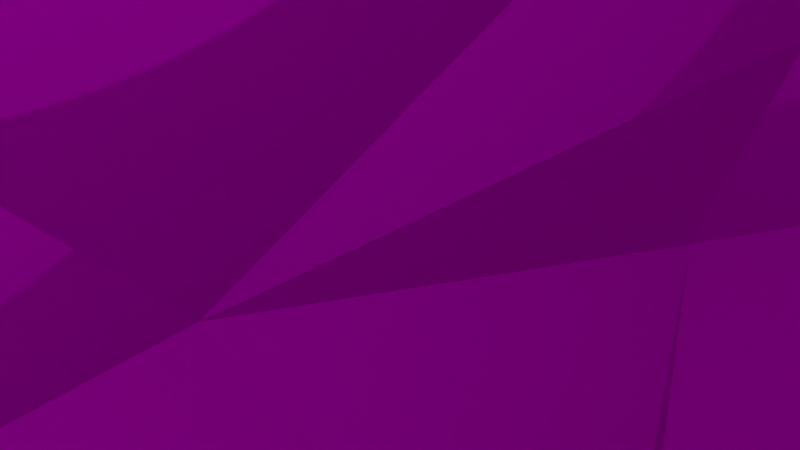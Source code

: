 # Source: cabraa.blend  (saved by Blender 2.93.21; exported with 4.5.12 LTS)
import bpy
from mathutils import Matrix  # noqa: F401  (used for matrix-valued properties, if any)

bpy.ops.wm.read_factory_settings(use_empty=True)
scene = bpy.context.scene
scene.name = 'Scene'

# ---- collections
col_collection = bpy.data.collections.new('Collection'); scene.collection.children.link(col_collection)

# ---- images (referenced by path relative to the original .blend; pixels are not part of the script)
import os
ASSET_DIR = os.environ.get("B2B_ASSET_DIR", "")  # directory of the original .blend (textures are referenced by path, not embedded)
HERE = os.path.dirname(os.path.abspath(__file__))  # packed textures are extracted next to this script under _unpacked/

def load_image(name, relpath, width, height, colorspace="sRGB"):
    """Load a texture the original file referenced (path relative to the .blend, or extracted next to this script)."""
    p = next((c for c in (os.path.join(HERE, relpath), os.path.join(ASSET_DIR, relpath)) if relpath and os.path.exists(c)), "")
    if p:
        img = bpy.data.images.load(p, check_existing=True)
        img.name = name
    else:  # same state as the original file: an image datablock whose file is absent (Cycles renders it pink)
        img = bpy.data.images.new(name, width, height)
        img.source = "FILE"
        img.filepath = "//" + (relpath or name)
    img.colorspace_settings.name = colorspace
    return img
img_cabrii_png = load_image('cabrii.png', 'cabrii.png', 1024, 1024, 'sRGB')

# ---- materials (node trees are filled in below, after node groups)
mat_material_001 = bpy.data.materials.new('Material.001')

# ---- material node trees
mat_material_001.use_nodes = True; mat_material_001.node_tree.nodes.clear()
_N = mat_material_001.node_tree.nodes; _L = mat_material_001.node_tree.links
n0 = _N.new('ShaderNodeOutputMaterial'); n0.name = 'Material Output'; n0.location = (300, 300)
n1 = _N.new('ShaderNodeBsdfToon'); n1.name = 'Toon BSDF'; n1.location = (10, 300)
n2 = _N.new('ShaderNodeTexImage'); n2.name = 'Image Texture'; n2.location = (-280, 275)
n2.image = img_cabrii_png
_L.new(n1.outputs[0], n0.inputs[0])
_L.new(n2.outputs[0], n1.inputs[0])
n0.is_active_output = True

# ---- world
world_world = bpy.data.worlds.new('World'); scene.world = world_world
world_world.use_nodes = True; world_world.node_tree.nodes.clear()
_N = world_world.node_tree.nodes; _L = world_world.node_tree.links
n0 = _N.new('ShaderNodeOutputWorld'); n0.name = 'World Output'; n0.location = (300, 300)
n1 = _N.new('ShaderNodeBackground'); n1.name = 'Background'; n1.location = (10, 300)
n1.inputs[0].default_value = (0.05088, 0.05088, 0.05088, 1.0)
_L.new(n1.outputs[0], n0.inputs[0])
n0.is_active_output = True
world_world.color = (0.05088, 0.05088, 0.05088)
world_world.use_sun_shadow = False
world_world.sun_shadow_jitter_overblur = 0.0

# ---- cameras
cam_camera = bpy.data.cameras.new('Camera')
cam_camera.clip_end = 100.0
cam_camera.ortho_scale = 7.314

# ---- lights
light_light = bpy.data.lights.new('Light', 'POINT')
light_light.transmission_factor = 0.0
light_light.energy = 1000.0
light_light.shadow_soft_size = 0.1
light_light.shadow_maximum_resolution = 0.006
light_light.use_absolute_resolution = True

# ---- meshes
me_cube_067 = bpy.data.meshes.new('Cube.067')
me_cube_067.from_pydata([(0.4478, 0.9729, 0.3243), (0.1958, -0.3155, -1.138), (0.4587, -0.06517, -1.431), (0.4671, 0.1998, -1.44), (0.2136, -0.662, -1.477), (0.1792, -0.4808, -1.45), (0.2547, 0.04781, 1.098), (0.1222, 0.9523, -0.1236), (-0.1903, 0.9309, -0.1752), (0.1931, -0.02489, 0.3842), (-0.37, -1.003, -0.2496), (0.3816, -0.992, -0.2419), (-0.3847, 0.387, 0.4219), (-0.197, 0.1117, 0.4309), (-0.6033, 0.1841, -0.6042), (-0.6935, -0.3795, -0.5037), (-0.2688, 0.8757, -0.4873), (0.3344, -1.161, -0.5016), (0.6101, 0.2936, -0.4922), (-0.576, -0.912, -0.5743), (0.1641, -0.1319, -1.007), (0.5307, 0.5487, -0.5949), (-0.4702, 0.5833, -0.7162), (-0.3713, -0.6345, -1.055), (0.09425, 0.6988, 0.08126), (0.3936, 0.5745, 0.5129), (0.3431, 0.6668, 0.2083), (-0.1636, 0.42, 0.8312), (-0.4236, 1.016, 0.4409), (-0.3217, -0.1207, -0.9556), (-0.3263, -1.167, -0.584), (-0.02866, -0.08348, -1.017), (-0.05765, -0.4792, -1.063), (0.001732, -1.236, -0.505), (-0.3112, -0.7037, -1.194), (0.1229, 0.0953, -1.13), (0.1793, -0.03186, -1.246), (0.2423, 0.1917, -1.174), (-0.3593, -0.1352, -1.235), (-0.3371, -0.004912, -1.072), (-0.0321, -0.0147, -1.061), (-0.1795, 0.08896, -1.201), (0.1496, -0.5487, -1.249), (0.08693, -0.4193, -1.093), (0.2187, -1.0, -0.8601), (-0.1852, -0.655, -1.297), (-0.1539, -0.7694, -1.075), (-0.3433, -0.5151, -1.184), (0.1154, 0.0104, -1.464), (0.2891, 0.313, -1.431), (0.4655, -0.6148, -1.467), (-0.5168, -0.5258, -1.432), (0.3013, -0.139, -1.234), (-0.2098, -0.07679, -1.143), (-0.2822, 0.1978, -1.208), (0.1934, 1.421, 0.2808), (-0.1087, 1.175, 0.5471), (-0.4166, 0.9509, 0.1715), (0.3044, 0.9685, 0.06191), (0.196, 1.177, 0.4559), (-0.1439, -0.3779, -1.454), (-0.3748, 0.301, -1.433), (0.2553, -0.2593, -1.438), (-0.1717, -0.5831, -1.48), (-0.1635, 1.302, 0.1902), (-0.4397, -0.649, -1.48), (-0.2619, -0.2648, -1.469), (-0.479, -0.3903, -1.477), (0.1708, 0.0616, -1.461), (-0.2122, -0.1219, -1.46), (-0.3408, -0.6089, -1.444), (-0.3605, 0.7509, 0.9633), (0.01932, 0.6961, 1.039), (0.1561, 0.5396, 1.223), (0.5437, 0.7534, 1.097), (-0.2127, 0.6265, 1.239), (0.5676, 0.4657, 1.019), (-0.5388, 0.5362, 1.222), (0.3849, 0.4256, 1.952), (0.3764, 0.4591, 1.299), (0.5933, 0.1315, 1.475), (-0.536, 0.03989, 1.828), (-0.7902, -0.08664, 1.6), (-0.293, 0.496, 1.021), (-0.5412, 0.4104, 1.438), (0.7782, -0.058, 1.985), (0.2824, 0.329, 1.942), (0.3459, -0.7298, 1.899), (0.6744, -0.439, 2.095), (0.7115, -0.02071, 2.13), (-0.1451, -0.5745, 1.627), (-0.3207, -0.508, 1.673), (-0.3927, 0.2927, 2.172), (-0.3816, 0.07698, 2.046), (0.4841, -0.3388, 1.107), (0.01582, -0.2844, 0.9227), (0.09864, -0.32, 1.331), (-0.545, -0.9668, 1.542), (0.7056, -0.8407, 1.378), (-0.2937, -0.9288, 1.372), (0.3617, 0.03091, 0.9807), (-0.5537, -0.06687, 1.095), (-0.5738, -0.126, 0.9363), (-0.3165, -0.007086, 1.13), (-0.3692, -0.3512, 0.8405), (-0.2107, 0.03267, 0.9669), (0.02486, -0.007619, 1.004), (0.4556, -0.1969, 0.8656), (0.08894, -0.4236, 1.013), (0.5888, -0.1844, 1.027), (0.5077, -0.5348, 1.003), (-0.1931, 1.459, 0.3846), (0.05193, 1.469, 0.2734), (-0.1809, 1.459, 0.4425), (-0.07881, 1.434, 0.1598), (0.06712, 1.443, 0.1247), (0.005673, 0.9458, 0.9478), (0.3775, 0.7282, 0.7966), (-0.4272, 0.8796, 0.8467), (-0.4446, 0.7686, 0.7287), (0.2446, 0.7624, 0.9846), (-0.489, 0.6516, 0.9335), (0.5615, 0.756, 0.7241), (0.4611, 0.8203, 0.7197), (0.6831, 0.6554, 0.9285), (0.445, 0.7441, 0.8732), (0.1246, -1.066, 0.2629), (0.08408, -1.217, 0.122), (-0.1673, -1.136, 0.2163), (-0.3587, -0.8646, 0.1686), (-0.5759, -0.2641, -0.108), (0.01606, -1.175, -0.2522), (0.3489, -0.9411, 0.1697), (0.4921, 0.3099, 0.2239), (0.3736, -0.02903, -0.9426), (0.6626, -0.3433, -0.4692), (-0.6319, 0.4351, -0.6216), (-0.1972, -0.3073, -1.143), (0.4148, 0.9323, 0.8255), (-0.4189, 0.597, 0.418), (-0.4145, 0.7229, 0.1037), (-0.2587, 0.6808, 0.1322), (0.4166, 0.7369, 0.1226), (0.1749, 0.2931, 0.593), (0.2339, 0.4657, 0.941), (-0.2108, 1.19, 0.4121), (-0.1517, 0.9896, -0.001089), (-0.3752, 0.1076, -1.154), (-0.08771, 0.7444, -0.7275), (-0.3522, 0.2365, -1.057), (0.339, 0.7616, -0.626), (0.5044, -1.006, -0.5566), (0.298, -0.3799, -1.238), (0.1718, -0.07003, -1.112), (-0.04515, 0.2616, -1.051), (0.3385, 0.2311, -1.056), (0.3312, -0.004197, -1.064), (-0.3678, -0.1597, -1.461), (0.1294, -0.7438, -1.076), (0.3422, -0.6739, -1.097), (-0.4935, -0.005639, -1.413), (-0.4702, -0.3112, -1.424), (0.3248, -0.4924, -1.184), (0.3196, -0.6852, -1.208), (-0.3075, -0.3933, -1.22), (-0.187, -0.3881, -1.252), (0.3467, 0.1861, -1.229), (0.1909, -0.387, -1.255), (0.2178, -0.7023, -1.244), (0.1941, 1.444, 0.3606), (0.08624, 1.118, 0.5908), (-0.1399, 0.1569, -1.424), (-0.492, 0.1635, -1.451), (0.3703, -0.6733, -1.479), (0.1064, -0.4463, -1.445), (0.1416, 0.2215, -1.472), (0.4965, -0.4791, -1.418), (0.4553, -0.3131, -1.463), (-0.2652, -0.6696, -1.476), (0.1923, -0.1247, -1.469), (0.1698, 1.457, 0.4809), (0.3591, 0.2639, -1.472), (0.4396, 0.08532, -1.476), (0.3582, -0.151, -1.47), (-0.1418, 0.006627, -1.455), (0.4158, -0.5799, -1.459), (0.198, -0.3304, -1.475), (-0.3011, -0.3336, -1.445), (-0.425, 0.2042, -1.458), (-0.2388, 0.2866, -1.46), (0.3442, -0.2947, -1.47), (0.4378, -0.4244, -1.455), (-0.2732, 0.7985, 0.9953), (0.2545, 0.4529, 1.229), (0.2374, 0.6813, 1.23), (-0.01035, 0.5943, 1.047), (-0.01097, 0.4699, 0.9814), (0.5983, 0.6648, 1.009), (0.5818, 0.4115, 1.241), (0.6248, 0.2891, 1.935), (0.3889, 0.6486, 0.9447), (-0.6161, 0.3738, 1.132), (-0.3913, 0.5682, 1.019), (-0.5722, 0.7155, 1.029), (-0.3243, 0.465, 1.261), (-0.6732, 0.1657, 1.342), (-0.3536, 0.4862, 1.705), (-0.5196, 0.7742, 1.147), (0.7168, -0.2436, 1.737), (0.3542, 0.4645, 1.148), (-0.6364, -0.007812, 2.168), (-0.6753, -0.5404, 2.108), (-0.6386, -0.8964, 1.876), (-0.5259, 0.3837, 1.978), (-0.113, -0.4766, 1.278), (0.5606, -0.1697, 1.593), (0.3563, 0.09252, 1.779), (0.3318, -0.3142, 1.679), (0.3193, 0.005481, 2.173), (0.1647, -0.351, 1.851), (0.7576, -0.7786, 1.831), (0.619, -0.5785, 1.412), (0.2369, -0.3888, 1.465), (-0.3297, -0.115, 2.163), (-0.1411, -0.6414, 1.731), (-0.7078, -0.3202, 1.693), (-0.8425, -0.3191, 1.751), (-0.7878, -0.6817, 1.737), (-0.1715, -0.0668, 0.8453), (-0.3905, -0.5201, 1.069), (0.04187, -0.5059, 1.499), (-0.5681, -0.6525, 1.539), (-0.4539, -0.6158, 1.365), (0.5923, -0.9479, 1.568), (0.2818, -0.8135, 1.439), (0.3295, -0.6387, 1.031), (0.5885, -0.5944, 1.224), (-0.2219, -0.6519, 0.975), (-0.431, -0.8929, 1.878), (-0.009492, -0.5597, 1.155), (-0.5357, 0.04787, 1.001), (0.1634, -0.1551, 1.113), (0.4747, -0.1064, 1.183), (-0.034, -0.1689, 1.027), (0.1153, -0.04143, 0.9017), (-0.3599, -0.3462, 1.224), (0.303, -0.3101, 0.838), (-0.2755, 0.9511, 0.8898), (-0.7129, 0.6077, 0.8118), (-0.5666, 0.6573, 0.7015), (-0.3698, 0.7223, 0.912), (-0.4941, 0.6324, 0.7207), (-0.679, 0.6267, 0.9322), (-0.5193, 0.7455, 0.7909), (0.6914, 0.6916, 0.7903), (0.5656, 0.686, 0.6789), (0.3524, 0.6924, 0.8982)], [], [(12, 129, 128), (132, 126, 127), (30, 34, 44, 33), (123, 25, 26, 0), (126, 128, 127), (128, 129, 10), (10, 129, 130), (130, 12, 139), (55, 115, 112, 169), (148, 154, 149, 22), (30, 10, 19), (11, 17, 151), (78, 218, 89, 199), (167, 42, 43, 1), (133, 142, 25), (142, 26, 25), (135, 21, 18), (20, 134, 1), (134, 20, 156), (135, 134, 155), (102, 240, 228, 104), (4, 5, 185, 173), (140, 8, 16), (170, 180, 113, 56), (163, 168, 4, 173), (27, 143, 144, 196), (20, 31, 156), (53, 29, 39), (155, 37, 154), (164, 137, 165), (29, 31, 137), (15, 14, 23), (227, 226, 225, 231), (27, 83, 12), (7, 24, 142), (25, 117, 144), (164, 165, 66, 161), (112, 111, 113, 180), (144, 117, 200), (200, 117, 256), (250, 119, 83), (246, 110, 235, 108), (186, 190, 191, 5), (125, 138, 120, 256), (16, 148, 22), (21, 155, 150), (20, 1, 43), (162, 152, 1), (255, 254, 124, 256), (61, 172, 147, 54), (44, 34, 46), (100, 6, 242, 109), (132, 135, 133, 9), (153, 35, 36), (134, 166, 155), (134, 156, 166), (52, 2, 156), (32, 46, 45, 165), (149, 54, 147), (53, 41, 40), (132, 127, 131, 11), (44, 168, 163), (158, 168, 44), (32, 158, 44), (43, 42, 158), (235, 110, 98, 233), (159, 162, 1), (28, 145, 64, 57), (153, 36, 52), (29, 137, 47), (47, 34, 23), (44, 46, 32), (88, 218, 219, 87), (147, 172, 39), (124, 254, 122, 125), (82, 226, 210, 213), (133, 18, 21, 142), (128, 10, 131, 127), (128, 126, 9, 13), (53, 69, 184), (95, 105, 103, 214), (165, 60, 66), (166, 3, 49), (118, 247, 145, 28), (24, 58, 0, 26), (144, 209, 193, 196), (54, 189, 61), (108, 235, 234, 230), (145, 113, 111, 64), (34, 65, 178, 45), (146, 58, 24), (170, 138, 59), (58, 115, 0), (160, 157, 38), (204, 75, 207, 77), (62, 186, 174), (50, 177, 176), (3, 2, 182), (45, 178, 63), (179, 183, 52), (101, 102, 229, 245), (59, 180, 170), (145, 56, 113), (3, 181, 49), (178, 70, 63), (178, 65, 70), (182, 181, 3), (179, 48, 68), (48, 175, 68), (72, 195, 73, 194), (184, 69, 189), (87, 219, 230, 234), (177, 50, 191), (50, 185, 191), (186, 5, 4), (63, 187, 66), (51, 67, 65), (68, 181, 179), (181, 183, 179), (87, 234, 233, 220), (189, 69, 188), (238, 224, 223, 211), (195, 75, 204, 196), (75, 192, 207), (16, 22, 136, 140), (143, 27, 13, 9), (163, 50, 176, 162), (27, 196, 204), (83, 27, 204), (204, 77, 84), (51, 65, 34, 47), (199, 89, 85), (200, 76, 209), (38, 157, 69, 53), (202, 201, 203), (83, 202, 250), (250, 202, 71), (202, 203, 71), (202, 204, 205), (201, 202, 205), (192, 71, 207), (208, 221, 215), (208, 98, 221), (220, 233, 98), (217, 221, 236, 222), (209, 76, 216), (198, 85, 80), (85, 208, 80), (67, 187, 70, 65), (212, 238, 211), (84, 206, 204), (92, 93, 206), (213, 92, 206), (210, 92, 213), (62, 167, 152, 177), (77, 82, 84), (148, 16, 7, 150), (77, 201, 82), (91, 90, 214), (80, 215, 216), (215, 221, 216), (216, 219, 86), (146, 114, 115, 58), (78, 86, 218), (89, 88, 220), (88, 87, 220), (99, 237, 239, 224), (222, 96, 219), (84, 82, 213, 206), (222, 236, 96), (96, 94, 241), (96, 241, 106), (217, 222, 219), (93, 223, 224), (82, 81, 225), (81, 93, 225), (93, 91, 225), (91, 224, 90), (82, 225, 226), (119, 139, 12, 83), (227, 97, 212), (226, 211, 210), (130, 136, 14, 15), (95, 237, 104, 228), (95, 228, 105), (198, 74, 194, 79), (189, 54, 41, 171), (96, 243, 230), (232, 229, 97), (193, 86, 78, 79), (236, 110, 94), (11, 131, 33, 17), (99, 97, 237), (90, 224, 239), (193, 79, 194, 73), (90, 239, 95), (241, 94, 242, 6), (167, 62, 174, 42), (102, 101, 240), (241, 6, 106), (155, 154, 148, 150), (53, 184, 171, 41), (161, 51, 47, 164), (19, 10, 130, 15), (107, 100, 109), (94, 109, 242), (94, 110, 109), (114, 111, 112), (43, 32, 31, 20), (253, 118, 119), (123, 122, 255), (251, 250, 121), (116, 170, 145, 247), (118, 253, 71), (253, 252, 71), (188, 69, 157, 172), (122, 254, 255), (123, 255, 117), (240, 101, 103, 105), (22, 149, 14, 136), (13, 12, 128), (139, 119, 28, 57), (9, 126, 132), (130, 129, 12), (143, 9, 133), (135, 132, 11), (150, 7, 142, 21), (37, 35, 40, 154), (1, 134, 159), (135, 155, 21), (18, 133, 135), (135, 11, 151), (8, 7, 16), (53, 40, 31), (53, 31, 29), (155, 166, 37), (47, 137, 164), (29, 23, 14), (19, 15, 34), (34, 15, 23), (29, 14, 149), (120, 138, 170, 116), (140, 139, 141), (8, 140, 7), (7, 140, 141), (7, 141, 24), (142, 24, 26), (39, 172, 160, 38), (106, 6, 100, 244), (13, 27, 12), (166, 156, 2, 3), (123, 117, 25), (118, 28, 119), (141, 139, 57), (39, 29, 147), (149, 147, 29), (45, 63, 60, 165), (121, 252, 248, 251), (17, 33, 44), (151, 17, 44), (151, 44, 163), (19, 34, 30), (1, 152, 167), (156, 31, 153), (156, 153, 52), (48, 36, 37, 175), (39, 38, 53), (149, 154, 54), (40, 41, 154), (154, 41, 54), (159, 151, 163), (32, 43, 158), (158, 42, 168), (2, 52, 183), (23, 29, 47), (32, 165, 137), (31, 32, 137), (46, 34, 45), (197, 74, 198, 76), (35, 37, 36), (180, 59, 55, 169), (162, 159, 163), (247, 118, 71, 192), (37, 166, 49), (49, 175, 37), (50, 163, 173), (169, 112, 180), (146, 57, 114), (114, 57, 64), (246, 244, 100, 107), (33, 131, 10, 30), (36, 48, 179, 52), (56, 145, 170), (0, 55, 59), (0, 115, 55), (161, 66, 67), (160, 172, 157), (61, 188, 172), (161, 67, 51), (177, 190, 62), (206, 81, 82, 205), (78, 199, 198, 79), (40, 35, 153, 31), (50, 173, 185), (182, 2, 183), (61, 189, 188), (171, 184, 189), (177, 191, 190), (174, 186, 4), (62, 190, 186), (63, 70, 187), (66, 187, 67), (60, 63, 66), (182, 183, 181), (185, 5, 191), (75, 72, 192), (196, 193, 73), (74, 197, 200), (194, 120, 72), (194, 74, 120), (256, 120, 74), (195, 196, 73), (116, 247, 192, 72), (72, 75, 195), (77, 207, 201), (24, 141, 57, 146), (98, 208, 85, 220), (198, 199, 85), (144, 200, 209), (200, 197, 76), (256, 74, 200), (203, 201, 207), (204, 206, 205), (135, 151, 159, 134), (206, 93, 81), (202, 83, 204), (207, 71, 203), (223, 92, 210, 211), (25, 144, 143, 133), (248, 252, 253, 249), (193, 209, 86), (216, 76, 80), (86, 209, 216), (198, 80, 76), (80, 208, 215), (201, 205, 82), (91, 232, 231), (91, 214, 232), (214, 90, 95), (232, 214, 245), (216, 217, 219), (216, 221, 217), (218, 86, 219), (89, 218, 88), (85, 89, 220), (96, 236, 94), (243, 96, 106), (93, 92, 223), (231, 225, 91), (91, 93, 224), (226, 227, 211), (211, 227, 212), (228, 240, 105), (104, 229, 102), (230, 243, 108), (219, 96, 230), (227, 232, 97), (232, 245, 229), (227, 231, 232), (233, 234, 235), (221, 98, 236), (236, 98, 110), (212, 97, 238), (237, 97, 104), (97, 229, 104), (239, 237, 95), (49, 181, 68, 175), (243, 106, 244), (140, 136, 130, 139), (174, 4, 168, 42), (101, 245, 103), (214, 103, 245), (110, 246, 107), (110, 107, 109), (115, 114, 112), (64, 111, 114), (250, 71, 121), (224, 238, 97, 99), (120, 116, 72), (123, 138, 122), (138, 125, 122), (0, 59, 138, 123), (249, 251, 248), (119, 251, 249), (119, 249, 253), (119, 250, 251), (121, 71, 252), (117, 255, 256), (125, 256, 124), (152, 162, 176, 177), (243, 244, 246, 108)])
_uv = me_cube_067.uv_layers.new(name='UVMap')
_uv.uv.foreach_set('vector', [0.2842, 0.5583, 0.2983, 0.3496, 0.3359, 0.3097, 0.1979, 0.3908, 0.2346, 0.4019, 0.2269, 0.4321, 0.5672, 0.4428, 0.5556, 0.5658, 0.4754, 0.4916, 0.5151, 0.4239, 0.168, 0.09009, 0.1586, 0.1383, 0.1164, 0.1396, 0.1074, 0.0875, 0.381, 0.3228, 0.3359, 0.3097, 0.3689, 0.292, 0.3359, 0.3097, 0.2983, 0.3496, 0.2719, 0.3064, 0.4228, 0.7177, 0.3756, 0.6777, 0.4228, 0.5909, 0.2346, 0.4292, 0.2842, 0.5583, 0.2743, 0.5909, 0.2578, 0.9444, 0.2346, 0.9209, 0.2567, 0.9211, 0.269, 0.946, 0.4937, 0.289, 0.5557, 0.2204, 0.5939, 0.2472, 0.5509, 0.3053, 0.7226, 0.7368, 0.7564, 0.7662, 0.7096, 0.7937, 0.1426, 0.4213, 0.1204, 0.4607, 0.09145, 0.4422, 0.7967, 0.1695, 0.8212, 0.2214, 0.7572, 0.2302, 0.7598, 0.1822, 0.4626, 0.9123, 0.466, 0.8854, 0.494, 0.9057, 0.4789, 0.9238, 0.1263, 0.1962, 0.09539, 0.1344, 0.1586, 0.1383, 0.7053, 0.6, 0.6951, 0.5816, 0.7096, 0.5306, 0.4784, 0.0722, 0.4279, 0.2027, 0.4322, 0.1614, 0.5613, 0.1479, 0.5231, 0.1411, 0.5837, 0.1203, 0.0, 0.9298, 0.0245, 0.9021, 0.02027, 0.936, 0.4784, 0.0722, 0.5231, 0.1411, 0.5141, 0.1786, 0.949, 0.6344, 0.9259, 0.6552, 0.9027, 0.6052, 0.949, 0.5842, 0.3448, 0.9754, 0.3421, 0.945, 0.3767, 0.9666, 0.3681, 0.981, 0.5692, 0.5859, 0.5999, 0.6442, 0.5808, 0.6883, 0.942, 0.8586, 0.9893, 0.8595, 0.9893, 0.9144, 0.9497, 0.8916, 0.4525, 0.5647, 0.4696, 0.5697, 0.4702, 0.6071, 0.4449, 0.6056, 0.6814, 0.1814, 0.6267, 0.1667, 0.6413, 0.1263, 0.6741, 0.149, 0.0245, 0.9021, 0.0472, 0.8811, 0.02027, 0.936, 0.254, 0.09529, 0.2899, 0.1023, 0.2691, 0.1139, 0.7977, 0.2501, 0.777, 0.2604, 0.738, 0.2302, 0.5745, 0.7749, 0.598, 0.7632, 0.5899, 0.7801, 0.5971, 0.7225, 0.6365, 0.7306, 0.598, 0.7632, 0.3947, 0.09876, 0.3392, 0.1764, 0.3135, 0.02, 0.7625, 0.5219, 0.7502, 0.4634, 0.7701, 0.4612, 0.8088, 0.5123, 0.6853, 0.8947, 0.7085, 0.8776, 0.7085, 0.9622, 0.652, 0.6434, 0.6518, 0.5981, 0.7053, 0.6, 0.1586, 0.1383, 0.1898, 0.09897, 0.2346, 0.1298, 0.09199, 0.8641, 0.09199, 0.8436, 0.1339, 0.8447, 0.1339, 0.8804, 0.2567, 0.9211, 0.2787, 0.8831, 0.2875, 0.8861, 0.2875, 0.9442, 0.6413, 0.1263, 0.5939, 0.137, 0.6115, 0.1156, 0.4223, 0.4053, 0.4223, 0.4326, 0.4171, 0.4152, 0.2205, 0.7041, 0.2345, 0.6841, 0.2345, 0.7394, 0.8763, 0.5306, 0.8902, 0.5792, 0.8572, 0.5788, 0.831, 0.5496, 0.344, 0.9229, 0.3664, 0.9206, 0.3809, 0.9425, 0.3421, 0.945, 0.2518, 0.9715, 0.2727, 0.9491, 0.2727, 0.9955, 0.2512, 0.9858, 0.4844, 0.3247, 0.4937, 0.289, 0.5509, 0.3053, 0.4279, 0.2027, 0.5141, 0.1786, 0.4346, 0.2496, 0.5013, 0.9533, 0.4789, 0.9238, 0.494, 0.9057, 0.9216, 0.4111, 0.9077, 0.4237, 0.8894, 0.4074, 0.9534, 0.8046, 0.9666, 0.7809, 0.9896, 0.7786, 0.9896, 0.8325, 0.964, 0.9197, 0.9842, 0.9162, 0.9842, 0.9693, 0.9648, 0.9629, 0.6645, 0.8776, 0.5692, 0.8221, 0.5994, 0.8344, 0.7926, 0.7491, 0.8156, 0.7404, 0.8204, 0.7816, 0.7943, 0.7897, 0.1979, 0.3908, 0.05509, 0.3372, 0.1263, 0.1962, 0.1892, 0.2351, 0.5294, 0.9186, 0.5327, 0.9454, 0.5106, 0.9256, 0.9965, 0.0544, 0.9965, 0.1059, 0.9735, 0.09169, 0.0, 0.9298, 0.02027, 0.936, 0.0472, 0.9632, 0.8902, 0.7012, 0.9005, 0.6597, 0.9149, 0.7222, 0.6205, 0.7927, 0.5994, 0.8344, 0.5813, 0.8233, 0.5899, 0.7801, 0.2573, 0.1519, 0.2346, 0.1356, 0.2549, 0.1276, 0.1362, 0.9479, 0.1581, 0.9545, 0.1375, 0.9815, 0.4492, 0.3415, 0.4991, 0.3313, 0.5105, 0.3904, 0.4465, 0.399, 0.4754, 0.4916, 0.4696, 0.5697, 0.4525, 0.5647, 0.4904, 0.8526, 0.4595, 0.8607, 0.5106, 0.8106, 0.5106, 0.8945, 0.4904, 0.8526, 0.5106, 0.8106, 0.494, 0.9057, 0.466, 0.8854, 0.4904, 0.8526, 0.8572, 0.5788, 0.8902, 0.5792, 0.8902, 0.662, 0.8598, 0.6888, 0.9434, 0.389, 0.9216, 0.4111, 0.8894, 0.4074, 0.6755, 0.4327, 0.6766, 0.4701, 0.6608, 0.5061, 0.6389, 0.4479, 0.9284, 0.2828, 0.9284, 0.3053, 0.9103, 0.2965, 0.2899, 0.1023, 0.2673, 0.05984, 0.2873, 0.03021, 0.2873, 0.03021, 0.2951, 0.0, 0.3135, 0.02, 0.6645, 0.8776, 0.5994, 0.8344, 0.6205, 0.7927, 0.02178, 0.5619, 0.09829, 0.5084, 0.1121, 0.5883, 0.05868, 0.6312, 0.8976, 0.4856, 0.933, 0.4694, 0.894, 0.5042, 0.9958, 0.3635, 0.9723, 0.362, 0.9614, 0.3393, 0.9874, 0.3234, 0.7721, 0.4231, 0.7502, 0.4634, 0.7059, 0.4139, 0.7358, 0.3464, 0.1263, 0.1962, 0.02155, 0.239, 0.0, 0.2038, 0.09539, 0.1344, 0.5378, 0.3247, 0.5692, 0.4048, 0.5105, 0.3904, 0.4991, 0.3313, 0.3359, 0.3097, 0.381, 0.3228, 0.3767, 0.4918, 0.3187, 0.5157, 0.7589, 0.9502, 0.7125, 0.9556, 0.7096, 0.9333, 0.8607, 0.2991, 0.8055, 0.2991, 0.7977, 0.2675, 0.8616, 0.2302, 0.09199, 0.8436, 0.1211, 0.8286, 0.1339, 0.8447, 0.7904, 0.2738, 0.7977, 0.3122, 0.7692, 0.3068, 0.2942, 0.6315, 0.3102, 0.6514, 0.2421, 0.7066, 0.2346, 0.6691, 0.2883, 0.7595, 0.2694, 0.8038, 0.2346, 0.8239, 0.243, 0.7681, 0.6413, 0.1263, 0.6464, 0.08902, 0.6666, 0.09027, 0.6741, 0.149, 0.9648, 0.9629, 0.942, 0.9246, 0.964, 0.9197, 0.9265, 0.07451, 0.8901, 0.06035, 0.919, 0.0, 0.9735, 0.01916, 0.6766, 0.4701, 0.7059, 0.5035, 0.7004, 0.5078, 0.6608, 0.5061, 0.3082, 0.9332, 0.2875, 0.8859, 0.3154, 0.8891, 0.3295, 0.9153, 0.3421, 0.7929, 0.2694, 0.8038, 0.2883, 0.7595, 0.2947, 0.7314, 0.3621, 0.7526, 0.2837, 0.7595, 0.2694, 0.8038, 0.3224, 0.874, 0.2346, 0.8239, 0.9419, 0.4929, 0.9414, 0.5255, 0.9196, 0.5216, 0.1908, 0.9175, 0.1943, 0.944, 0.1362, 0.944, 0.1537, 0.9147, 0.4325, 0.9344, 0.4319, 0.9224, 0.4433, 0.9024, 0.7062, 0.7805, 0.7062, 0.8283, 0.6977, 0.8032, 0.6853, 0.8989, 0.6853, 0.94, 0.679, 0.9181, 0.3295, 0.9153, 0.3154, 0.8891, 0.3327, 0.8831, 0.4143, 0.7588, 0.392, 0.7445, 0.4143, 0.7177, 0.9064, 0.9548, 0.8861, 0.9484, 0.8882, 0.8778, 0.9185, 0.8989, 0.1336, 0.04508, 0.1238, 0.0, 0.1634, 0.04537, 0.9458, 0.9162, 0.9497, 0.8916, 0.9893, 0.9144, 0.7977, 0.3122, 0.7785, 0.3142, 0.7692, 0.3068, 0.9599, 0.6552, 0.966, 0.6695, 0.9438, 0.6632, 0.9599, 0.6552, 0.9843, 0.6676, 0.966, 0.6695, 0.679, 0.9181, 0.6667, 0.8884, 0.6853, 0.8989, 0.6426, 0.9464, 0.631, 0.9237, 0.6395, 0.9164, 0.631, 0.9237, 0.634, 0.8913, 0.6395, 0.9164, 0.09705, 0.8912, 0.112, 0.8869, 0.1181, 0.924, 0.09766, 0.9373, 0.05738, 0.8956, 0.0738, 0.8811, 0.05698, 0.9437, 0.05868, 0.6312, 0.1121, 0.5883, 0.1362, 0.6401, 0.08441, 0.6778, 0.4202, 0.3557, 0.4202, 0.4053, 0.4171, 0.374, 0.3835, 0.9736, 0.3767, 0.9666, 0.3809, 0.9425, 0.3384, 0.9373, 0.3327, 0.9127, 0.3384, 0.8831, 0.1362, 0.8049, 0.1275, 0.762, 0.1362, 0.752, 0.4143, 0.4864, 0.4259, 0.4651, 0.4259, 0.5077, 0.6395, 0.9164, 0.6667, 0.8884, 0.6426, 0.9464, 0.6667, 0.8884, 0.6677, 0.9535, 0.6426, 0.9464, 0.05868, 0.6312, 0.08441, 0.6778, 0.02497, 0.6746, 0.0, 0.6251, 0.05698, 0.9437, 0.0738, 0.8811, 0.08636, 0.9439, 0.1845, 0.4607, 0.2314, 0.5013, 0.1602, 0.5934, 0.1362, 0.5207, 0.2111, 0.9382, 0.2052, 0.8948, 0.2323, 0.8818, 0.2323, 0.9468, 0.3756, 0.6219, 0.3307, 0.6385, 0.3307, 0.5909, 0.2828, 0.2783, 0.2889, 0.227, 0.3237, 0.2145, 0.3797, 0.292, 0.381, 0.5523, 0.3436, 0.5846, 0.3187, 0.5157, 0.3767, 0.4918, 0.9519, 0.4009, 0.9614, 0.4503, 0.9385, 0.4554, 0.9216, 0.4111, 0.6814, 0.1814, 0.6741, 0.149, 0.738, 0.1512, 0.1279, 0.7168, 0.1362, 0.6778, 0.1362, 0.752, 0.8504, 0.8586, 0.8861, 0.8652, 0.8693, 0.9016, 0.6078, 0.8776, 0.631, 0.885, 0.631, 0.9249, 0.6001, 0.9215, 0.447, 0.7904, 0.4279, 0.7407, 0.4544, 0.7358, 0.6115, 0.1156, 0.6088, 0.08028, 0.6464, 0.08902, 0.9622, 0.4542, 0.9614, 0.4221, 0.9876, 0.4223, 0.9876, 0.4665, 0.7732, 0.9253, 0.8055, 0.8893, 0.7927, 0.9469, 0.8801, 0.3398, 0.865, 0.3361, 0.8674, 0.3088, 0.7589, 0.952, 0.7732, 0.9253, 0.7657, 0.9562, 0.7732, 0.9253, 0.7927, 0.9469, 0.7657, 0.9562, 0.865, 0.3361, 0.8814, 0.3776, 0.8236, 0.4183, 0.8295, 0.3713, 0.865, 0.3361, 0.8236, 0.4183, 0.3307, 0.6385, 0.3208, 0.6274, 0.3307, 0.5909, 0.381, 0.4019, 0.4171, 0.3364, 0.4141, 0.41, 0.381, 0.4019, 0.4061, 0.292, 0.4171, 0.3364, 0.881, 0.7259, 0.8598, 0.6888, 0.8902, 0.662, 0.3914, 0.8871, 0.3421, 0.8657, 0.3432, 0.8367, 0.4031, 0.8552, 0.6464, 0.08902, 0.6088, 0.08028, 0.729, 0.001672, 0.9744, 0.2004, 0.9744, 0.2907, 0.9535, 0.2319, 0.4544, 0.7358, 0.4872, 0.7047, 0.5126, 0.7646, 0.9803, 0.7094, 0.9505, 0.7094, 0.966, 0.6695, 0.9843, 0.6676, 0.0613, 0.6778, 0.09199, 0.6823, 0.055, 0.7452, 0.8693, 0.9016, 0.8242, 0.9221, 0.8504, 0.8586, 0.1587, 0.6599, 0.1753, 0.6226, 0.2314, 0.6841, 0.6977, 0.7775, 0.6645, 0.802, 0.6891, 0.7225, 0.6977, 0.8309, 0.6645, 0.802, 0.6977, 0.7775, 0.9735, 0.0353, 0.984, 0.0, 1.0, 0.007845, 1.0, 0.0544, 0.8861, 0.8652, 0.8861, 0.9661, 0.8693, 0.9016, 0.6057, 0.7225, 0.5808, 0.6883, 0.652, 0.6434, 0.6774, 0.7159, 0.5641, 0.7339, 0.5434, 0.7151, 0.5641, 0.6071, 0.169, 0.8208, 0.1483, 0.8008, 0.1792, 0.7497, 0.8042, 0.585, 0.7888, 0.6357, 0.7416, 0.5964, 0.7888, 0.6357, 0.8242, 0.7007, 0.7416, 0.5964, 0.7416, 0.5964, 0.7204, 0.6719, 0.7096, 0.5597, 0.3421, 0.7929, 0.3421, 0.8715, 0.3224, 0.874, 0.2694, 0.8038, 0.1276, 0.4607, 0.1362, 0.4797, 0.09829, 0.5084, 0.4279, 0.7407, 0.4336, 0.6717, 0.4811, 0.6176, 0.02178, 0.5619, 0.05868, 0.6312, 0.0, 0.6251, 0.8668, 0.08749, 0.8901, 0.1638, 0.8467, 0.163, 0.8212, 0.07358, 0.4031, 0.8552, 0.4218, 0.8275, 0.4228, 0.9115, 0.8088, 0.3368, 0.7721, 0.4231, 0.7358, 0.3464, 0.7871, 0.3247, 0.4031, 0.8552, 0.3432, 0.8367, 0.4218, 0.8275, 0.4218, 0.8275, 0.3544, 0.8033, 0.4045, 0.7873, 0.4218, 0.8275, 0.4045, 0.7873, 0.4228, 0.7595, 0.3914, 0.8871, 0.4031, 0.8552, 0.4228, 0.9115, 0.1753, 0.6226, 0.1602, 0.5934, 0.2314, 0.5013, 0.8242, 0.7528, 0.8801, 0.7341, 0.8386, 0.7889, 0.8801, 0.7341, 0.919, 0.7259, 0.8386, 0.7889, 0.919, 0.7259, 0.8909, 0.8333, 0.8386, 0.7889, 0.169, 0.8208, 0.1362, 0.8165, 0.1483, 0.8008, 0.7721, 0.4231, 0.7701, 0.4612, 0.7502, 0.4634, 0.6826, 0.3754, 0.6291, 0.3816, 0.6054, 0.3566, 0.6762, 0.3247, 0.9535, 0.1549, 0.8901, 0.1771, 0.9257, 0.134, 0.0, 0.7545, 0.055, 0.7452, 0.04247, 0.8306, 0.4279, 0.1348, 0.3237, 0.2145, 0.3392, 0.1764, 0.3947, 0.09876, 0.8904, 0.5589, 0.9435, 0.5306, 0.949, 0.5842, 0.9027, 0.6052, 0.8904, 0.5589, 0.9027, 0.6052, 0.8902, 0.6233, 0.7421, 0.06841, 0.738, 0.0284, 0.7927, 0.04118, 0.7762, 0.06755, 0.7204, 0.8893, 0.7589, 0.9063, 0.7505, 0.9222, 0.7162, 0.9089, 0.8055, 0.9467, 0.8199, 0.8893, 0.8199, 0.981, 0.9266, 0.2324, 0.9189, 0.2808, 0.8901, 0.1771, 0.7935, 0.05277, 0.8144, 0.169, 0.7967, 0.1695, 0.7762, 0.06755, 0.8137, 0.8334, 0.7926, 0.8169, 0.8163, 0.7897, 0.4465, 0.399, 0.5105, 0.3904, 0.5151, 0.4239, 0.4592, 0.4262, 0.8668, 0.08749, 0.8901, 0.04456, 0.8901, 0.1638, 0.7356, 0.3046, 0.7314, 0.3221, 0.7076, 0.2307, 0.1341, 0.9384, 0.1337, 0.9615, 0.09766, 0.9373, 0.1181, 0.924, 0.7356, 0.3046, 0.7076, 0.2307, 0.7356, 0.1814, 0.9533, 0.7616, 0.9534, 0.8207, 0.919, 0.7997, 0.9224, 0.7535, 0.4626, 0.9123, 0.4325, 0.9344, 0.4433, 0.9024, 0.466, 0.8854, 0.8881, 0.2871, 0.9103, 0.2828, 0.9103, 0.3065, 0.9533, 0.7616, 0.9224, 0.7535, 0.9534, 0.7259, 0.5141, 0.1786, 0.5557, 0.2204, 0.4937, 0.289, 0.4346, 0.2496, 0.7589, 0.9502, 0.7096, 0.9333, 0.7162, 0.9089, 0.7505, 0.9222, 0.5748, 0.8857, 0.6078, 0.8776, 0.6001, 0.9215, 0.5832, 0.9245, 0.7096, 0.7937, 0.7564, 0.7662, 0.7926, 0.8893, 0.7369, 0.8798, 0.5393, 0.8685, 0.5655, 0.834, 0.5655, 0.886, 0.8881, 0.2705, 0.8616, 0.2513, 0.8881, 0.2302, 0.8881, 0.2705, 0.8815, 0.3065, 0.8616, 0.2513, 0.2431, 0.8977, 0.2787, 0.8831, 0.2567, 0.9211, 0.6408, 0.7902, 0.6205, 0.7927, 0.6365, 0.7306, 0.6645, 0.7455, 0.6919, 0.3626, 0.7059, 0.3805, 0.6826, 0.3754, 0.5501, 0.7514, 0.5538, 0.7705, 0.5434, 0.7788, 0.9619, 0.7402, 0.9913, 0.7259, 0.9913, 0.7482, 0.3425, 0.6859, 0.2947, 0.7314, 0.2421, 0.7066, 0.3102, 0.6514, 0.9967, 0.2282, 0.983, 0.2525, 0.9744, 0.2172, 0.9878, 0.6162, 0.949, 0.6144, 0.9883, 0.5787, 0.08636, 0.9439, 0.0738, 0.8811, 0.09705, 0.8858, 0.09705, 0.9425, 0.5538, 0.7705, 0.5655, 0.7936, 0.5434, 0.7788, 0.4046, 0.5628, 0.4046, 0.5892, 0.381, 0.5652, 0.9873, 0.417, 0.9671, 0.4221, 0.9614, 0.3831, 0.9873, 0.3635, 0.2889, 0.227, 0.2573, 0.1519, 0.3392, 0.1764, 0.3237, 0.2145, 0.3187, 0.5157, 0.2842, 0.5583, 0.3359, 0.3097, 0.6291, 0.3816, 0.6826, 0.3754, 0.6755, 0.4327, 0.6389, 0.4479, 0.1892, 0.2351, 0.2346, 0.4019, 0.1979, 0.3908, 0.2346, 0.4292, 0.2983, 0.3496, 0.2842, 0.5583, 0.2016, 0.1743, 0.1892, 0.2351, 0.1263, 0.1962, 0.05509, 0.3372, 0.1979, 0.3908, 0.1426, 0.4213, 0.6774, 0.7159, 0.652, 0.6434, 0.7053, 0.6, 0.7096, 0.704, 0.517, 0.9626, 0.5327, 0.9454, 0.555, 0.9255, 0.5601, 0.9707, 0.5837, 0.1203, 0.5231, 0.1411, 0.5939, 0.05864, 0.4784, 0.0722, 0.5141, 0.1786, 0.4279, 0.2027, 0.02155, 0.239, 0.1263, 0.1962, 0.05509, 0.3372, 0.05509, 0.3372, 0.1426, 0.4213, 0.09145, 0.4422, 0.5999, 0.6442, 0.652, 0.6434, 0.5808, 0.6883, 0.5692, 0.975, 0.5841, 0.9467, 0.5951, 0.9498, 0.5692, 0.975, 0.5951, 0.9498, 0.5951, 0.9992, 0.7977, 0.2501, 0.7904, 0.2738, 0.777, 0.2604, 0.6001, 0.9215, 0.5692, 0.9467, 0.5832, 0.9245, 0.2899, 0.1023, 0.3135, 0.02, 0.3392, 0.1764, 0.6029, 0.2606, 0.6449, 0.1814, 0.7076, 0.3068, 0.2336, 0.4608, 0.2336, 0.5703, 0.2314, 0.4811, 0.2899, 0.1023, 0.3392, 0.1764, 0.2573, 0.1519, 0.3756, 0.7107, 0.3621, 0.7526, 0.2947, 0.7314, 0.3425, 0.6859, 0.5692, 0.5859, 0.5749, 0.5306, 0.5952, 0.5824, 0.5999, 0.6442, 0.5692, 0.5859, 0.652, 0.6434, 0.652, 0.6434, 0.5692, 0.5859, 0.5952, 0.5824, 0.652, 0.6434, 0.5952, 0.5824, 0.6518, 0.5981, 0.7053, 0.6, 0.6518, 0.5981, 0.6951, 0.5816, 0.894, 0.5042, 0.933, 0.4694, 0.9419, 0.4929, 0.9196, 0.5216, 0.8204, 0.7007, 0.8156, 0.7404, 0.7926, 0.7491, 0.8015, 0.7081, 0.3187, 0.5157, 0.3436, 0.5846, 0.2842, 0.5583, 0.9438, 0.6953, 0.9149, 0.7222, 0.9005, 0.6597, 0.9438, 0.6552, 0.168, 0.09009, 0.1898, 0.09897, 0.1586, 0.1383, 0.7059, 0.3805, 0.6755, 0.4327, 0.6826, 0.3754, 0.5961, 0.4263, 0.6291, 0.3816, 0.6389, 0.4479, 0.2691, 0.1139, 0.2899, 0.1023, 0.2549, 0.1276, 0.2573, 0.1519, 0.2549, 0.1276, 0.2899, 0.1023, 0.6968, 0.8755, 0.6678, 0.8689, 0.6645, 0.8348, 0.6968, 0.8309, 0.9913, 0.7482, 0.9812, 0.778, 0.9632, 0.7786, 0.9619, 0.7402, 0.4592, 0.4262, 0.5151, 0.4239, 0.4754, 0.4916, 0.4279, 0.444, 0.4592, 0.4262, 0.4754, 0.4916, 0.4279, 0.444, 0.4754, 0.4916, 0.4525, 0.5647, 0.6029, 0.2606, 0.7076, 0.3068, 0.5939, 0.3068, 0.5939, 0.3159, 0.6104, 0.3068, 0.6104, 0.3241, 0.02027, 0.936, 0.0472, 0.8811, 0.03938, 0.9156, 0.4209, 0.5628, 0.4259, 0.5909, 0.4046, 0.5909, 0.3835, 0.9354, 0.4089, 0.9347, 0.4262, 0.9704, 0.3893, 0.9675, 0.894, 0.5042, 0.9196, 0.5216, 0.8894, 0.5255, 0.5951, 0.9916, 0.6184, 0.9467, 0.6195, 0.9916, 0.1375, 0.9815, 0.1581, 0.9545, 0.1804, 0.9917, 0.1804, 0.9917, 0.1581, 0.9545, 0.1804, 0.944, 0.9434, 0.389, 0.9614, 0.3088, 0.9519, 0.4009, 0.6205, 0.7927, 0.6408, 0.7902, 0.6414, 0.8418, 0.4904, 0.8526, 0.466, 0.8854, 0.4595, 0.8607, 0.3756, 0.7357, 0.4143, 0.7177, 0.392, 0.7445, 0.3135, 0.02, 0.2899, 0.1023, 0.2873, 0.03021, 0.6205, 0.7927, 0.5899, 0.7801, 0.598, 0.7632, 0.6365, 0.7306, 0.6205, 0.7927, 0.598, 0.7632, 0.3327, 0.9566, 0.3082, 0.9332, 0.3295, 0.9153, 0.3926, 0.4564, 0.4143, 0.4513, 0.4052, 0.5082, 0.381, 0.4875, 0.5327, 0.9454, 0.517, 0.9626, 0.5106, 0.9256, 0.1238, 0.0, 0.1336, 0.04508, 0.09695, 0.01673, 0.1064, 0.00878, 0.9216, 0.4111, 0.9434, 0.389, 0.9519, 0.4009, 0.9967, 0.2008, 0.9967, 0.2282, 0.9744, 0.2172, 0.9755, 0.2004, 0.777, 0.2604, 0.7904, 0.2738, 0.7692, 0.3068, 0.7692, 0.3068, 0.7452, 0.3003, 0.777, 0.2604, 0.428, 0.6071, 0.4525, 0.5647, 0.4449, 0.6056, 0.269, 0.946, 0.2567, 0.9211, 0.2875, 0.9442, 0.6066, 0.4834, 0.6389, 0.4479, 0.6657, 0.5306, 0.4215, 0.292, 0.4215, 0.3557, 0.4171, 0.31, 0.5106, 0.8618, 0.5288, 0.8106, 0.5655, 0.834, 0.5393, 0.8685, 0.7655, 0.7007, 0.7926, 0.7099, 0.7564, 0.7662, 0.7226, 0.7368, 0.4089, 0.9347, 0.3835, 0.9354, 0.3926, 0.9115, 0.4262, 0.9143, 0.6977, 0.7488, 0.7058, 0.7225, 0.7058, 0.7805, 0.1074, 0.0875, 0.09695, 0.01673, 0.1336, 0.04508, 0.2346, 0.8239, 0.3224, 0.874, 0.2944, 0.8831, 0.4143, 0.7439, 0.4255, 0.7177, 0.4255, 0.7545, 0.4143, 0.5334, 0.426, 0.5077, 0.426, 0.5617, 0.427, 0.6155, 0.4228, 0.5998, 0.427, 0.5909, 0.4206, 0.4513, 0.4259, 0.4651, 0.4143, 0.4864, 0.3835, 0.9258, 0.3664, 0.9206, 0.3553, 0.9115, 0.8894, 0.4417, 0.8578, 0.4958, 0.8088, 0.4768, 0.8236, 0.4183, 0.7967, 0.1695, 0.7598, 0.1822, 0.7421, 0.06841, 0.7762, 0.06755, 0.555, 0.9255, 0.5327, 0.9454, 0.5294, 0.9186, 0.5601, 0.914, 0.3835, 0.9736, 0.3681, 0.981, 0.3767, 0.9666, 0.679, 0.9181, 0.6853, 0.94, 0.6677, 0.9535, 0.07275, 0.9555, 0.05698, 0.9437, 0.08636, 0.9439, 0.0472, 0.9185, 0.05738, 0.8956, 0.05698, 0.9437, 0.3835, 0.9258, 0.3809, 0.9425, 0.3664, 0.9206, 0.4433, 0.9024, 0.4319, 0.9224, 0.4279, 0.868, 0.3553, 0.9115, 0.3664, 0.9206, 0.344, 0.9229, 0.9438, 0.6632, 0.966, 0.6695, 0.9505, 0.7094, 0.7045, 0.8672, 0.6977, 0.858, 0.7045, 0.8283, 0.2205, 0.7699, 0.2341, 0.7394, 0.2341, 0.7932, 0.679, 0.9181, 0.6677, 0.9535, 0.6667, 0.8884, 0.3767, 0.9666, 0.3421, 0.945, 0.3809, 0.9425, 0.3756, 0.6219, 0.3661, 0.6727, 0.3307, 0.6385, 0.1341, 0.8811, 0.1341, 0.9384, 0.1181, 0.924, 0.9911, 0.5219, 0.9722, 0.5251, 0.9694, 0.4894, 0.7927, 0.04118, 0.7822, 0.0, 0.8212, 0.003409, 0.7927, 0.04118, 0.738, 0.0284, 0.7822, 0.0, 0.9745, 0.4806, 0.9911, 0.4694, 0.9911, 0.5219, 0.112, 0.8869, 0.1341, 0.8811, 0.1181, 0.924, 0.3425, 0.6859, 0.3102, 0.6514, 0.3307, 0.6385, 0.3661, 0.6727, 0.1943, 0.9424, 0.2052, 0.8948, 0.2111, 0.9382, 0.1537, 0.9147, 0.1362, 0.944, 0.15, 0.8818, 0.5692, 0.454, 0.5961, 0.4263, 0.6389, 0.4479, 0.6066, 0.4834, 0.5434, 0.6071, 0.4872, 0.7047, 0.4544, 0.7358, 0.4811, 0.6176, 0.5434, 0.8106, 0.447, 0.7904, 0.4544, 0.7358, 0.6413, 0.1263, 0.6115, 0.1156, 0.6464, 0.08902, 0.9694, 0.4894, 0.9722, 0.5251, 0.9419, 0.5225, 0.9745, 0.4806, 0.9911, 0.5219, 0.9694, 0.4894, 0.7927, 0.9469, 0.8055, 0.8893, 0.8055, 0.956, 0.8814, 0.3776, 0.8894, 0.4417, 0.8236, 0.4183, 0.4784, 0.0722, 0.5601, 0.0, 0.5939, 0.05864, 0.5231, 0.1411, 0.8894, 0.4417, 0.8894, 0.5219, 0.8578, 0.4958, 0.865, 0.3361, 0.8801, 0.3398, 0.8814, 0.3776, 0.3307, 0.5909, 0.3208, 0.6274, 0.3127, 0.5914, 0.09199, 0.8196, 0.06647, 0.8811, 0.04247, 0.8306, 0.055, 0.7452, 0.1586, 0.1383, 0.2346, 0.1298, 0.2016, 0.1743, 0.1263, 0.1962, 0.9572, 0.6313, 0.949, 0.6144, 0.9878, 0.6162, 0.9883, 0.6289, 0.6666, 0.09027, 0.6464, 0.08902, 0.738, 0.0, 0.729, 0.001672, 0.6088, 0.08028, 0.6697, 0.0121, 0.7096, 0.5597, 0.8242, 0.5306, 0.7416, 0.5964, 0.4052, 0.5082, 0.4143, 0.5628, 0.381, 0.4875, 0.4171, 0.4513, 0.381, 0.4019, 0.4141, 0.41, 0.8295, 0.3713, 0.8236, 0.4183, 0.8088, 0.4768, 0.169, 0.8208, 0.2128, 0.7998, 0.2106, 0.8344, 0.169, 0.8208, 0.1792, 0.7497, 0.2128, 0.7998, 0.1792, 0.7497, 0.1483, 0.8008, 0.2005, 0.6841, 0.2128, 0.7998, 0.1792, 0.7497, 0.2205, 0.7612, 0.7416, 0.5964, 0.7585, 0.6627, 0.7204, 0.6719, 0.7416, 0.5964, 0.8242, 0.7007, 0.7585, 0.6627, 0.09829, 0.5084, 0.1362, 0.4797, 0.1121, 0.5883, 0.04267, 0.4981, 0.09829, 0.5084, 0.02178, 0.5619, 0.4544, 0.7358, 0.4279, 0.7407, 0.4811, 0.6176, 0.4218, 0.8275, 0.3432, 0.8367, 0.3544, 0.8033, 0.1943, 0.9854, 0.2152, 0.9468, 0.2152, 0.9975, 0.1753, 0.6226, 0.1587, 0.6599, 0.1602, 0.5934, 0.8423, 0.8516, 0.8386, 0.7889, 0.8909, 0.8333, 0.8909, 0.8333, 0.919, 0.7259, 0.919, 0.8586, 0.0, 0.7545, 0.02217, 0.6995, 0.055, 0.7452, 0.055, 0.7452, 0.02217, 0.6995, 0.0613, 0.6778, 0.9027, 0.6052, 0.9259, 0.6552, 0.8902, 0.6233, 0.9922, 0.5787, 0.949, 0.5773, 0.9922, 0.5306, 0.9735, 0.01916, 0.9629, 0.09797, 0.9265, 0.07451, 0.9824, 0.134, 0.9824, 0.2004, 0.9535, 0.1706, 0.9535, 0.1549, 0.9266, 0.2324, 0.8901, 0.1771, 0.9266, 0.2324, 0.9535, 0.2774, 0.9189, 0.2808, 0.2205, 0.8818, 0.2106, 0.8344, 0.2128, 0.7998, 0.8598, 0.6888, 0.8242, 0.6445, 0.8572, 0.5788, 0.4507, 0.9533, 0.4507, 0.9971, 0.4279, 0.9638, 0.8137, 0.8334, 0.8163, 0.8773, 0.7926, 0.8169, 0.8793, 0.0, 0.8901, 0.04456, 0.849, 0.0152, 0.09199, 0.7923, 0.1245, 0.6778, 0.1245, 0.8286, 0.4279, 0.4365, 0.4223, 0.3362, 0.4279, 0.292, 0.8467, 0.163, 0.8901, 0.1638, 0.8642, 0.2147, 0.6587, 0.8776, 0.6667, 0.8884, 0.6395, 0.9164, 0.634, 0.8913, 0.9629, 0.09797, 0.9735, 0.124, 0.953, 0.134, 0.3797, 0.292, 0.3237, 0.2145, 0.4279, 0.1348, 0.4279, 0.2904, 0.4433, 0.9024, 0.4279, 0.868, 0.4595, 0.8607, 0.466, 0.8854, 0.9064, 0.9548, 0.9185, 0.8989, 0.942, 0.9414, 0.942, 0.8586, 0.942, 0.9414, 0.9185, 0.8989, 0.5168, 0.914, 0.5106, 0.8618, 0.5393, 0.8685, 0.5168, 0.914, 0.5393, 0.8685, 0.5655, 0.886, 0.2346, 0.9209, 0.2431, 0.8977, 0.2567, 0.9211, 0.6608, 0.5061, 0.7004, 0.5078, 0.6657, 0.5306, 0.7977, 0.302, 0.8057, 0.2991, 0.8057, 0.3179, 0.8212, 0.07358, 0.849, 0.0152, 0.8901, 0.04456, 0.8668, 0.08749, 0.9961, 0.2525, 0.9961, 0.3023, 0.9744, 0.2725, 0.5501, 0.7514, 0.5655, 0.7339, 0.5538, 0.7705, 0.2727, 0.9491, 0.2518, 0.9715, 0.2346, 0.946, 0.1074, 0.0875, 0.1336, 0.04508, 0.1797, 0.06635, 0.168, 0.09009, 0.9534, 0.7491, 0.9619, 0.7402, 0.9632, 0.7786, 0.2205, 0.8126, 0.2336, 0.8306, 0.2232, 0.8384, 0.6826, 0.3754, 0.676, 0.3562, 0.6919, 0.3626, 0.2205, 0.8126, 0.2336, 0.7932, 0.2336, 0.8306, 0.8163, 0.814, 0.8241, 0.7897, 0.8241, 0.841, 0.9716, 0.831, 0.9534, 0.8046, 0.9896, 0.8325, 0.9874, 0.3234, 0.9958, 0.3088, 0.9958, 0.3635, 0.9077, 0.4237, 0.9216, 0.4111, 0.9385, 0.4554, 0.9158, 0.4694, 0.9629, 0.09797, 0.953, 0.134, 0.9056, 0.1169, 0.9265, 0.07451])
me_cube_067.materials.append(mat_material_001)
me_cube_067.use_remesh_preserve_volume = False
me_cube_067.use_remesh_preserve_attributes = False
me_cube_067.use_mirror_vertex_groups = False
me_cube_067.update()

# ---- objects
ob_light = bpy.data.objects.new('Light', light_light)
ob_camera = bpy.data.objects.new('Camera', cam_camera)
ob_cabra = bpy.data.objects.new('cabra', me_cube_067)

# ---- transforms, parenting, visibility, modifiers, constraints
ob_light.location = (4.076, 1.005, 5.904)
ob_light.rotation_euler = (0.6503, 0.05522, 1.866)
ob_light.lock_rotations_4d = False
ob_light.empty_display_type = 'ARROWS'
ob_light.color = (0.0, 0.0, 0.0, 0.0)
ob_light.lineart.crease_threshold = 0.0
ob_camera.location = (7.359, -6.926, 4.958)
ob_camera.rotation_euler = (1.109, 0.0, 0.8149)
ob_camera.lock_rotations_4d = False
ob_camera.empty_display_type = 'ARROWS'
ob_camera.color = (0.0, 0.0, 0.0, 0.0)
ob_camera.display_type = 'WIRE'
ob_camera.lineart.crease_threshold = 0.0
ob_cabra.location = (0.0, 0.0, 0.0)
ob_cabra.rotation_euler = (0.0, 0.0, 3.142)
ob_cabra.scale = (40.0, 40.0, 40.0)
ob_cabra.lock_rotations_4d = False
ob_cabra.empty_display_type = 'ARROWS'
ob_cabra.lineart.crease_threshold = 0.0

# ---- collection membership
col_collection.objects.link(ob_light)
col_collection.objects.link(ob_camera)
col_collection.objects.link(ob_cabra)

# ---- scene / render settings (as saved in the file)
scene.camera = ob_camera
scene.frame_start = 1; scene.frame_end = 250; scene.frame_set(1)
scene.render.engine = 'CYCLES'
scene.cycles.use_denoising = False
scene.cycles.samples = 128
scene.cycles.sampling_pattern = 'TABULATED_SOBOL'
scene.cycles.use_adaptive_sampling = False
scene.cycles.use_light_tree = False
scene.view_settings.view_transform = 'Filmic'
bpy.context.view_layer.update()
